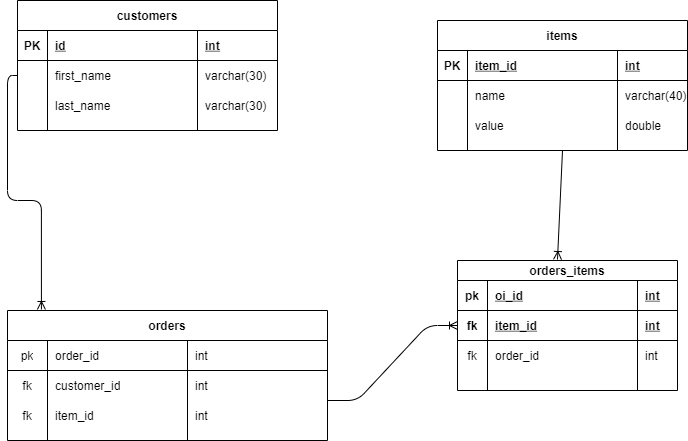

The diagram above was exported from draw.io. Its source (the exported page's mxGraphModel, read from the mxfile embedded in the PNG):
<mxGraphModel dx="1509" dy="794" grid="1" gridSize="10" guides="1" tooltips="1" connect="1" arrows="1" fold="1" page="1" pageScale="1" pageWidth="850" pageHeight="1100" math="0" shadow="0">
  <root>
    <mxCell id="0" />
    <mxCell id="1" parent="0" />
    <mxCell id="M19GQXspBsfSSwBruT42-5" value="customers" style="shape=table;startSize=30;container=1;collapsible=1;childLayout=tableLayout;fixedRows=1;rowLines=0;fontStyle=1;align=center;resizeLast=1;" vertex="1" parent="1">
      <mxGeometry x="130" y="150" width="260" height="130" as="geometry" />
    </mxCell>
    <mxCell id="M19GQXspBsfSSwBruT42-6" value="" style="shape=partialRectangle;collapsible=0;dropTarget=0;pointerEvents=0;fillColor=none;top=0;left=0;bottom=1;right=0;points=[[0,0.5],[1,0.5]];portConstraint=eastwest;" vertex="1" parent="M19GQXspBsfSSwBruT42-5">
      <mxGeometry y="30" width="260" height="30" as="geometry" />
    </mxCell>
    <mxCell id="M19GQXspBsfSSwBruT42-7" value="PK" style="shape=partialRectangle;connectable=0;fillColor=none;top=0;left=0;bottom=0;right=0;fontStyle=1;overflow=hidden;" vertex="1" parent="M19GQXspBsfSSwBruT42-6">
      <mxGeometry width="30" height="30" as="geometry" />
    </mxCell>
    <mxCell id="M19GQXspBsfSSwBruT42-8" value="id" style="shape=partialRectangle;connectable=0;fillColor=none;top=0;left=0;bottom=0;right=0;align=left;spacingLeft=6;fontStyle=5;overflow=hidden;" vertex="1" parent="M19GQXspBsfSSwBruT42-6">
      <mxGeometry x="30" width="150" height="30" as="geometry" />
    </mxCell>
    <mxCell id="M19GQXspBsfSSwBruT42-44" value="int" style="shape=partialRectangle;connectable=0;fillColor=none;top=0;left=0;bottom=0;right=0;align=left;spacingLeft=6;fontStyle=5;overflow=hidden;" vertex="1" parent="M19GQXspBsfSSwBruT42-6">
      <mxGeometry x="180" width="80" height="30" as="geometry" />
    </mxCell>
    <mxCell id="M19GQXspBsfSSwBruT42-9" value="" style="shape=partialRectangle;collapsible=0;dropTarget=0;pointerEvents=0;fillColor=none;top=0;left=0;bottom=0;right=0;points=[[0,0.5],[1,0.5]];portConstraint=eastwest;" vertex="1" parent="M19GQXspBsfSSwBruT42-5">
      <mxGeometry y="60" width="260" height="30" as="geometry" />
    </mxCell>
    <mxCell id="M19GQXspBsfSSwBruT42-10" value="" style="shape=partialRectangle;connectable=0;fillColor=none;top=0;left=0;bottom=0;right=0;editable=1;overflow=hidden;" vertex="1" parent="M19GQXspBsfSSwBruT42-9">
      <mxGeometry width="30" height="30" as="geometry" />
    </mxCell>
    <mxCell id="M19GQXspBsfSSwBruT42-11" value="first_name" style="shape=partialRectangle;connectable=0;fillColor=none;top=0;left=0;bottom=0;right=0;align=left;spacingLeft=6;overflow=hidden;" vertex="1" parent="M19GQXspBsfSSwBruT42-9">
      <mxGeometry x="30" width="150" height="30" as="geometry" />
    </mxCell>
    <mxCell id="M19GQXspBsfSSwBruT42-45" value="varchar(30)" style="shape=partialRectangle;connectable=0;fillColor=none;top=0;left=0;bottom=0;right=0;align=left;spacingLeft=6;overflow=hidden;" vertex="1" parent="M19GQXspBsfSSwBruT42-9">
      <mxGeometry x="180" width="80" height="30" as="geometry" />
    </mxCell>
    <mxCell id="M19GQXspBsfSSwBruT42-12" value="" style="shape=partialRectangle;collapsible=0;dropTarget=0;pointerEvents=0;fillColor=none;top=0;left=0;bottom=0;right=0;points=[[0,0.5],[1,0.5]];portConstraint=eastwest;" vertex="1" parent="M19GQXspBsfSSwBruT42-5">
      <mxGeometry y="90" width="260" height="30" as="geometry" />
    </mxCell>
    <mxCell id="M19GQXspBsfSSwBruT42-13" value="" style="shape=partialRectangle;connectable=0;fillColor=none;top=0;left=0;bottom=0;right=0;editable=1;overflow=hidden;" vertex="1" parent="M19GQXspBsfSSwBruT42-12">
      <mxGeometry width="30" height="30" as="geometry" />
    </mxCell>
    <mxCell id="M19GQXspBsfSSwBruT42-14" value="last_name" style="shape=partialRectangle;connectable=0;fillColor=none;top=0;left=0;bottom=0;right=0;align=left;spacingLeft=6;overflow=hidden;" vertex="1" parent="M19GQXspBsfSSwBruT42-12">
      <mxGeometry x="30" width="150" height="30" as="geometry" />
    </mxCell>
    <mxCell id="M19GQXspBsfSSwBruT42-46" value="varchar(30)" style="shape=partialRectangle;connectable=0;fillColor=none;top=0;left=0;bottom=0;right=0;align=left;spacingLeft=6;overflow=hidden;" vertex="1" parent="M19GQXspBsfSSwBruT42-12">
      <mxGeometry x="180" width="80" height="30" as="geometry" />
    </mxCell>
    <mxCell id="M19GQXspBsfSSwBruT42-18" value="items" style="shape=table;startSize=30;container=1;collapsible=1;childLayout=tableLayout;fixedRows=1;rowLines=0;fontStyle=1;align=center;resizeLast=1;" vertex="1" parent="1">
      <mxGeometry x="550" y="170" width="250" height="130" as="geometry" />
    </mxCell>
    <mxCell id="M19GQXspBsfSSwBruT42-19" value="" style="shape=partialRectangle;collapsible=0;dropTarget=0;pointerEvents=0;fillColor=none;top=0;left=0;bottom=1;right=0;points=[[0,0.5],[1,0.5]];portConstraint=eastwest;" vertex="1" parent="M19GQXspBsfSSwBruT42-18">
      <mxGeometry y="30" width="250" height="30" as="geometry" />
    </mxCell>
    <mxCell id="M19GQXspBsfSSwBruT42-20" value="PK" style="shape=partialRectangle;connectable=0;fillColor=none;top=0;left=0;bottom=0;right=0;fontStyle=1;overflow=hidden;" vertex="1" parent="M19GQXspBsfSSwBruT42-19">
      <mxGeometry width="30" height="30" as="geometry" />
    </mxCell>
    <mxCell id="M19GQXspBsfSSwBruT42-21" value="item_id" style="shape=partialRectangle;connectable=0;fillColor=none;top=0;left=0;bottom=0;right=0;align=left;spacingLeft=6;fontStyle=5;overflow=hidden;" vertex="1" parent="M19GQXspBsfSSwBruT42-19">
      <mxGeometry x="30" width="150" height="30" as="geometry" />
    </mxCell>
    <mxCell id="M19GQXspBsfSSwBruT42-48" value="int" style="shape=partialRectangle;connectable=0;fillColor=none;top=0;left=0;bottom=0;right=0;align=left;spacingLeft=6;fontStyle=5;overflow=hidden;" vertex="1" parent="M19GQXspBsfSSwBruT42-19">
      <mxGeometry x="180" width="70" height="30" as="geometry" />
    </mxCell>
    <mxCell id="M19GQXspBsfSSwBruT42-22" value="" style="shape=partialRectangle;collapsible=0;dropTarget=0;pointerEvents=0;fillColor=none;top=0;left=0;bottom=0;right=0;points=[[0,0.5],[1,0.5]];portConstraint=eastwest;" vertex="1" parent="M19GQXspBsfSSwBruT42-18">
      <mxGeometry y="60" width="250" height="30" as="geometry" />
    </mxCell>
    <mxCell id="M19GQXspBsfSSwBruT42-23" value="" style="shape=partialRectangle;connectable=0;fillColor=none;top=0;left=0;bottom=0;right=0;editable=1;overflow=hidden;" vertex="1" parent="M19GQXspBsfSSwBruT42-22">
      <mxGeometry width="30" height="30" as="geometry" />
    </mxCell>
    <mxCell id="M19GQXspBsfSSwBruT42-24" value="name" style="shape=partialRectangle;connectable=0;fillColor=none;top=0;left=0;bottom=0;right=0;align=left;spacingLeft=6;overflow=hidden;" vertex="1" parent="M19GQXspBsfSSwBruT42-22">
      <mxGeometry x="30" width="150" height="30" as="geometry" />
    </mxCell>
    <mxCell id="M19GQXspBsfSSwBruT42-49" value="varchar(40)" style="shape=partialRectangle;connectable=0;fillColor=none;top=0;left=0;bottom=0;right=0;align=left;spacingLeft=6;overflow=hidden;" vertex="1" parent="M19GQXspBsfSSwBruT42-22">
      <mxGeometry x="180" width="70" height="30" as="geometry" />
    </mxCell>
    <mxCell id="M19GQXspBsfSSwBruT42-25" value="" style="shape=partialRectangle;collapsible=0;dropTarget=0;pointerEvents=0;fillColor=none;top=0;left=0;bottom=0;right=0;points=[[0,0.5],[1,0.5]];portConstraint=eastwest;" vertex="1" parent="M19GQXspBsfSSwBruT42-18">
      <mxGeometry y="90" width="250" height="30" as="geometry" />
    </mxCell>
    <mxCell id="M19GQXspBsfSSwBruT42-26" value="" style="shape=partialRectangle;connectable=0;fillColor=none;top=0;left=0;bottom=0;right=0;editable=1;overflow=hidden;" vertex="1" parent="M19GQXspBsfSSwBruT42-25">
      <mxGeometry width="30" height="30" as="geometry" />
    </mxCell>
    <mxCell id="M19GQXspBsfSSwBruT42-27" value="value" style="shape=partialRectangle;connectable=0;fillColor=none;top=0;left=0;bottom=0;right=0;align=left;spacingLeft=6;overflow=hidden;" vertex="1" parent="M19GQXspBsfSSwBruT42-25">
      <mxGeometry x="30" width="150" height="30" as="geometry" />
    </mxCell>
    <mxCell id="M19GQXspBsfSSwBruT42-50" value="double" style="shape=partialRectangle;connectable=0;fillColor=none;top=0;left=0;bottom=0;right=0;align=left;spacingLeft=6;overflow=hidden;" vertex="1" parent="M19GQXspBsfSSwBruT42-25">
      <mxGeometry x="180" width="70" height="30" as="geometry" />
    </mxCell>
    <mxCell id="M19GQXspBsfSSwBruT42-52" value="orders" style="shape=table;html=1;whiteSpace=wrap;startSize=30;container=1;collapsible=0;childLayout=tableLayout;fixedRows=1;rowLines=0;fontStyle=1;align=center;" vertex="1" parent="1">
      <mxGeometry x="120" y="460" width="320" height="130" as="geometry" />
    </mxCell>
    <mxCell id="M19GQXspBsfSSwBruT42-53" value="" style="shape=partialRectangle;html=1;whiteSpace=wrap;collapsible=0;dropTarget=0;pointerEvents=0;fillColor=none;top=0;left=0;bottom=1;right=0;points=[[0,0.5],[1,0.5]];portConstraint=eastwest;" vertex="1" parent="M19GQXspBsfSSwBruT42-52">
      <mxGeometry y="30" width="320" height="30" as="geometry" />
    </mxCell>
    <mxCell id="M19GQXspBsfSSwBruT42-54" value="pk" style="shape=partialRectangle;html=1;whiteSpace=wrap;connectable=0;fillColor=none;top=0;left=0;bottom=0;right=0;overflow=hidden;" vertex="1" parent="M19GQXspBsfSSwBruT42-53">
      <mxGeometry width="40" height="30" as="geometry" />
    </mxCell>
    <mxCell id="M19GQXspBsfSSwBruT42-55" value="order_id" style="shape=partialRectangle;html=1;whiteSpace=wrap;connectable=0;fillColor=none;top=0;left=0;bottom=0;right=0;align=left;spacingLeft=6;overflow=hidden;" vertex="1" parent="M19GQXspBsfSSwBruT42-53">
      <mxGeometry x="40" width="140" height="30" as="geometry" />
    </mxCell>
    <mxCell id="M19GQXspBsfSSwBruT42-56" value="int" style="shape=partialRectangle;html=1;whiteSpace=wrap;connectable=0;fillColor=none;top=0;left=0;bottom=0;right=0;align=left;spacingLeft=6;overflow=hidden;" vertex="1" parent="M19GQXspBsfSSwBruT42-53">
      <mxGeometry x="180" width="140" height="30" as="geometry" />
    </mxCell>
    <mxCell id="M19GQXspBsfSSwBruT42-57" value="" style="shape=partialRectangle;html=1;whiteSpace=wrap;collapsible=0;dropTarget=0;pointerEvents=0;fillColor=none;top=0;left=0;bottom=0;right=0;points=[[0,0.5],[1,0.5]];portConstraint=eastwest;" vertex="1" parent="M19GQXspBsfSSwBruT42-52">
      <mxGeometry y="60" width="320" height="30" as="geometry" />
    </mxCell>
    <mxCell id="M19GQXspBsfSSwBruT42-58" value="fk" style="shape=partialRectangle;html=1;whiteSpace=wrap;connectable=0;fillColor=none;top=0;left=0;bottom=0;right=0;overflow=hidden;" vertex="1" parent="M19GQXspBsfSSwBruT42-57">
      <mxGeometry width="40" height="30" as="geometry" />
    </mxCell>
    <mxCell id="M19GQXspBsfSSwBruT42-59" value="customer_id" style="shape=partialRectangle;html=1;whiteSpace=wrap;connectable=0;fillColor=none;top=0;left=0;bottom=0;right=0;align=left;spacingLeft=6;overflow=hidden;" vertex="1" parent="M19GQXspBsfSSwBruT42-57">
      <mxGeometry x="40" width="140" height="30" as="geometry" />
    </mxCell>
    <mxCell id="M19GQXspBsfSSwBruT42-60" value="int" style="shape=partialRectangle;html=1;whiteSpace=wrap;connectable=0;fillColor=none;top=0;left=0;bottom=0;right=0;align=left;spacingLeft=6;overflow=hidden;" vertex="1" parent="M19GQXspBsfSSwBruT42-57">
      <mxGeometry x="180" width="140" height="30" as="geometry" />
    </mxCell>
    <mxCell id="M19GQXspBsfSSwBruT42-61" value="" style="shape=partialRectangle;html=1;whiteSpace=wrap;collapsible=0;dropTarget=0;pointerEvents=0;fillColor=none;top=0;left=0;bottom=0;right=0;points=[[0,0.5],[1,0.5]];portConstraint=eastwest;" vertex="1" parent="M19GQXspBsfSSwBruT42-52">
      <mxGeometry y="90" width="320" height="30" as="geometry" />
    </mxCell>
    <mxCell id="M19GQXspBsfSSwBruT42-62" value="fk" style="shape=partialRectangle;html=1;whiteSpace=wrap;connectable=0;fillColor=none;top=0;left=0;bottom=0;right=0;overflow=hidden;" vertex="1" parent="M19GQXspBsfSSwBruT42-61">
      <mxGeometry width="40" height="30" as="geometry" />
    </mxCell>
    <mxCell id="M19GQXspBsfSSwBruT42-63" value="item_id" style="shape=partialRectangle;html=1;whiteSpace=wrap;connectable=0;fillColor=none;top=0;left=0;bottom=0;right=0;align=left;spacingLeft=6;overflow=hidden;" vertex="1" parent="M19GQXspBsfSSwBruT42-61">
      <mxGeometry x="40" width="140" height="30" as="geometry" />
    </mxCell>
    <mxCell id="M19GQXspBsfSSwBruT42-64" value="int" style="shape=partialRectangle;html=1;whiteSpace=wrap;connectable=0;fillColor=none;top=0;left=0;bottom=0;right=0;align=left;spacingLeft=6;overflow=hidden;" vertex="1" parent="M19GQXspBsfSSwBruT42-61">
      <mxGeometry x="180" width="140" height="30" as="geometry" />
    </mxCell>
    <mxCell id="M19GQXspBsfSSwBruT42-89" style="shape=partialRectangle;html=1;whiteSpace=wrap;collapsible=0;dropTarget=0;pointerEvents=0;fillColor=none;top=0;left=0;bottom=0;right=0;points=[[0,0.5],[1,0.5]];portConstraint=eastwest;" vertex="1" parent="1">
      <mxGeometry x="500" y="430" width="180" height="30" as="geometry" />
    </mxCell>
    <mxCell id="M19GQXspBsfSSwBruT42-90" style="shape=partialRectangle;html=1;whiteSpace=wrap;connectable=0;fillColor=none;top=0;left=0;bottom=0;right=0;overflow=hidden;" vertex="1" parent="M19GQXspBsfSSwBruT42-89">
      <mxGeometry width="23" height="30" as="geometry" />
    </mxCell>
    <mxCell id="M19GQXspBsfSSwBruT42-91" style="shape=partialRectangle;html=1;whiteSpace=wrap;connectable=0;fillColor=none;top=0;left=0;bottom=0;right=0;align=left;spacingLeft=6;overflow=hidden;" vertex="1" parent="M19GQXspBsfSSwBruT42-89">
      <mxGeometry x="23" width="87" height="30" as="geometry" />
    </mxCell>
    <mxCell id="M19GQXspBsfSSwBruT42-92" style="shape=partialRectangle;html=1;whiteSpace=wrap;connectable=0;fillColor=none;top=0;left=0;bottom=0;right=0;align=left;spacingLeft=6;overflow=hidden;" vertex="1" parent="M19GQXspBsfSSwBruT42-89">
      <mxGeometry x="110" width="70" height="30" as="geometry" />
    </mxCell>
    <mxCell id="M19GQXspBsfSSwBruT42-93" value="orders_items" style="shape=table;startSize=20;container=1;collapsible=1;childLayout=tableLayout;fixedRows=1;rowLines=0;fontStyle=1;align=center;resizeLast=1;" vertex="1" parent="1">
      <mxGeometry x="570" y="410" width="220" height="130" as="geometry" />
    </mxCell>
    <mxCell id="M19GQXspBsfSSwBruT42-94" style="shape=partialRectangle;collapsible=0;dropTarget=0;pointerEvents=0;fillColor=none;top=0;left=0;bottom=1;right=0;points=[[0,0.5],[1,0.5]];portConstraint=eastwest;" vertex="1" parent="M19GQXspBsfSSwBruT42-93">
      <mxGeometry y="20" width="220" height="30" as="geometry" />
    </mxCell>
    <mxCell id="M19GQXspBsfSSwBruT42-95" value="pk" style="shape=partialRectangle;connectable=0;fillColor=none;top=0;left=0;bottom=0;right=0;fontStyle=1;overflow=hidden;" vertex="1" parent="M19GQXspBsfSSwBruT42-94">
      <mxGeometry width="30" height="30" as="geometry" />
    </mxCell>
    <mxCell id="M19GQXspBsfSSwBruT42-96" value="oi_id" style="shape=partialRectangle;connectable=0;fillColor=none;top=0;left=0;bottom=0;right=0;align=left;spacingLeft=6;fontStyle=5;overflow=hidden;" vertex="1" parent="M19GQXspBsfSSwBruT42-94">
      <mxGeometry x="30" width="150" height="30" as="geometry" />
    </mxCell>
    <mxCell id="M19GQXspBsfSSwBruT42-97" value="int" style="shape=partialRectangle;connectable=0;fillColor=none;top=0;left=0;bottom=0;right=0;align=left;spacingLeft=6;fontStyle=5;overflow=hidden;" vertex="1" parent="M19GQXspBsfSSwBruT42-94">
      <mxGeometry x="180" width="40" height="30" as="geometry" />
    </mxCell>
    <mxCell id="M19GQXspBsfSSwBruT42-98" value="" style="shape=partialRectangle;collapsible=0;dropTarget=0;pointerEvents=0;fillColor=none;top=0;left=0;bottom=1;right=0;points=[[0,0.5],[1,0.5]];portConstraint=eastwest;" vertex="1" parent="M19GQXspBsfSSwBruT42-93">
      <mxGeometry y="50" width="220" height="30" as="geometry" />
    </mxCell>
    <mxCell id="M19GQXspBsfSSwBruT42-99" value="fk" style="shape=partialRectangle;connectable=0;fillColor=none;top=0;left=0;bottom=0;right=0;fontStyle=1;overflow=hidden;" vertex="1" parent="M19GQXspBsfSSwBruT42-98">
      <mxGeometry width="30" height="30" as="geometry" />
    </mxCell>
    <mxCell id="M19GQXspBsfSSwBruT42-100" value="item_id" style="shape=partialRectangle;connectable=0;fillColor=none;top=0;left=0;bottom=0;right=0;align=left;spacingLeft=6;fontStyle=5;overflow=hidden;" vertex="1" parent="M19GQXspBsfSSwBruT42-98">
      <mxGeometry x="30" width="150" height="30" as="geometry" />
    </mxCell>
    <mxCell id="M19GQXspBsfSSwBruT42-101" value="int" style="shape=partialRectangle;connectable=0;fillColor=none;top=0;left=0;bottom=0;right=0;align=left;spacingLeft=6;fontStyle=5;overflow=hidden;" vertex="1" parent="M19GQXspBsfSSwBruT42-98">
      <mxGeometry x="180" width="40" height="30" as="geometry" />
    </mxCell>
    <mxCell id="M19GQXspBsfSSwBruT42-102" value="" style="shape=partialRectangle;collapsible=0;dropTarget=0;pointerEvents=0;fillColor=none;top=0;left=0;bottom=0;right=0;points=[[0,0.5],[1,0.5]];portConstraint=eastwest;" vertex="1" parent="M19GQXspBsfSSwBruT42-93">
      <mxGeometry y="80" width="220" height="30" as="geometry" />
    </mxCell>
    <mxCell id="M19GQXspBsfSSwBruT42-103" value="fk" style="shape=partialRectangle;connectable=0;fillColor=none;top=0;left=0;bottom=0;right=0;editable=1;overflow=hidden;" vertex="1" parent="M19GQXspBsfSSwBruT42-102">
      <mxGeometry width="30" height="30" as="geometry" />
    </mxCell>
    <mxCell id="M19GQXspBsfSSwBruT42-104" value="order_id" style="shape=partialRectangle;connectable=0;fillColor=none;top=0;left=0;bottom=0;right=0;align=left;spacingLeft=6;overflow=hidden;" vertex="1" parent="M19GQXspBsfSSwBruT42-102">
      <mxGeometry x="30" width="150" height="30" as="geometry" />
    </mxCell>
    <mxCell id="M19GQXspBsfSSwBruT42-105" value="int" style="shape=partialRectangle;connectable=0;fillColor=none;top=0;left=0;bottom=0;right=0;align=left;spacingLeft=6;overflow=hidden;" vertex="1" parent="M19GQXspBsfSSwBruT42-102">
      <mxGeometry x="180" width="40" height="30" as="geometry" />
    </mxCell>
    <mxCell id="M19GQXspBsfSSwBruT42-140" value="" style="fontSize=12;html=1;endArrow=ERoneToMany;exitX=0;exitY=0.5;exitDx=0;exitDy=0;entryX=0.106;entryY=-0.008;entryDx=0;entryDy=0;edgeStyle=orthogonalEdgeStyle;entryPerimeter=0;" edge="1" parent="1" source="M19GQXspBsfSSwBruT42-9" target="M19GQXspBsfSSwBruT42-52">
      <mxGeometry width="100" height="100" relative="1" as="geometry">
        <mxPoint x="370" y="460" as="sourcePoint" />
        <mxPoint x="470" y="360" as="targetPoint" />
      </mxGeometry>
    </mxCell>
    <mxCell id="M19GQXspBsfSSwBruT42-141" value="" style="edgeStyle=entityRelationEdgeStyle;fontSize=12;html=1;endArrow=ERoneToMany;entryX=0;entryY=0.5;entryDx=0;entryDy=0;" edge="1" parent="1" target="M19GQXspBsfSSwBruT42-98">
      <mxGeometry width="100" height="100" relative="1" as="geometry">
        <mxPoint x="440" y="550" as="sourcePoint" />
        <mxPoint x="540" y="450" as="targetPoint" />
      </mxGeometry>
    </mxCell>
    <mxCell id="M19GQXspBsfSSwBruT42-142" value="" style="fontSize=12;html=1;endArrow=ERoneToMany;exitX=0.5;exitY=1;exitDx=0;exitDy=0;" edge="1" parent="1" source="M19GQXspBsfSSwBruT42-18">
      <mxGeometry width="100" height="100" relative="1" as="geometry">
        <mxPoint x="700" y="410" as="sourcePoint" />
        <mxPoint x="670" y="409" as="targetPoint" />
      </mxGeometry>
    </mxCell>
  </root>
</mxGraphModel>